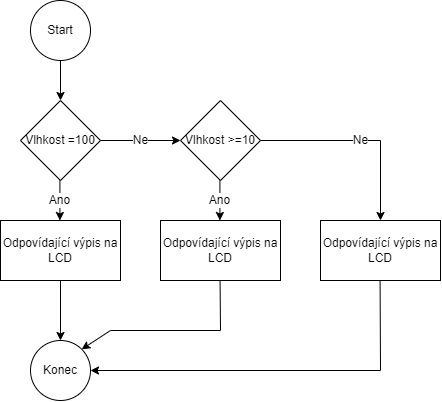

The diagram above was exported from draw.io. Its source (the exported page's mxGraphModel, read from the mxfile embedded in the PNG):
<mxGraphModel dx="865" dy="434" grid="1" gridSize="10" guides="1" tooltips="1" connect="1" arrows="1" fold="1" page="1" pageScale="1" pageWidth="3300" pageHeight="2339" math="0" shadow="0">
  <root>
    <mxCell id="P6Y6Lmsb4znydFLLo6pc-0" />
    <mxCell id="P6Y6Lmsb4znydFLLo6pc-1" parent="P6Y6Lmsb4znydFLLo6pc-0" />
    <mxCell id="DzC5jhGXV_Bf5lPWhmw6-0" value="Start" style="ellipse;whiteSpace=wrap;html=1;aspect=fixed;" vertex="1" parent="P6Y6Lmsb4znydFLLo6pc-1">
      <mxGeometry x="390" y="180" width="60" height="60" as="geometry" />
    </mxCell>
    <mxCell id="DzC5jhGXV_Bf5lPWhmw6-1" value="Vlhkost &amp;gt;=10" style="rhombus;whiteSpace=wrap;html=1;fontSize=12;" vertex="1" parent="P6Y6Lmsb4znydFLLo6pc-1">
      <mxGeometry x="540" y="280" width="80" height="80" as="geometry" />
    </mxCell>
    <mxCell id="DzC5jhGXV_Bf5lPWhmw6-2" value="Vlhkost =100" style="rhombus;whiteSpace=wrap;html=1;fontSize=12;" vertex="1" parent="P6Y6Lmsb4znydFLLo6pc-1">
      <mxGeometry x="380" y="280" width="80" height="80" as="geometry" />
    </mxCell>
    <mxCell id="DzC5jhGXV_Bf5lPWhmw6-3" value="Odpovídající výpis na LCD" style="rounded=0;whiteSpace=wrap;html=1;fontSize=12;" vertex="1" parent="P6Y6Lmsb4znydFLLo6pc-1">
      <mxGeometry x="520" y="400" width="120" height="60" as="geometry" />
    </mxCell>
    <mxCell id="DzC5jhGXV_Bf5lPWhmw6-4" value="Odpovídající výpis na LCD" style="rounded=0;whiteSpace=wrap;html=1;fontSize=12;" vertex="1" parent="P6Y6Lmsb4znydFLLo6pc-1">
      <mxGeometry x="360" y="400" width="120" height="60" as="geometry" />
    </mxCell>
    <mxCell id="DzC5jhGXV_Bf5lPWhmw6-5" value="Odpovídající výpis na LCD" style="rounded=0;whiteSpace=wrap;html=1;fontSize=12;" vertex="1" parent="P6Y6Lmsb4znydFLLo6pc-1">
      <mxGeometry x="680" y="400" width="120" height="60" as="geometry" />
    </mxCell>
    <mxCell id="DzC5jhGXV_Bf5lPWhmw6-6" value="" style="endArrow=classic;html=1;rounded=0;fontSize=12;entryX=0.5;entryY=0;entryDx=0;entryDy=0;exitX=0.5;exitY=1;exitDx=0;exitDy=0;" edge="1" parent="P6Y6Lmsb4znydFLLo6pc-1" source="DzC5jhGXV_Bf5lPWhmw6-0" target="DzC5jhGXV_Bf5lPWhmw6-2">
      <mxGeometry width="50" height="50" relative="1" as="geometry">
        <mxPoint x="660" y="330" as="sourcePoint" />
        <mxPoint x="710" y="280" as="targetPoint" />
      </mxGeometry>
    </mxCell>
    <mxCell id="DzC5jhGXV_Bf5lPWhmw6-7" value="Ano" style="endArrow=classic;html=1;rounded=0;fontSize=12;entryX=0.5;entryY=0;entryDx=0;entryDy=0;exitX=0.5;exitY=1;exitDx=0;exitDy=0;" edge="1" parent="P6Y6Lmsb4znydFLLo6pc-1">
      <mxGeometry width="50" height="50" relative="1" as="geometry">
        <mxPoint x="419.41" y="360" as="sourcePoint" />
        <mxPoint x="419.41" y="400" as="targetPoint" />
      </mxGeometry>
    </mxCell>
    <mxCell id="DzC5jhGXV_Bf5lPWhmw6-8" value="Ano" style="endArrow=classic;html=1;rounded=0;fontSize=12;entryX=0.5;entryY=0;entryDx=0;entryDy=0;exitX=0.5;exitY=1;exitDx=0;exitDy=0;" edge="1" parent="P6Y6Lmsb4znydFLLo6pc-1">
      <mxGeometry width="50" height="50" relative="1" as="geometry">
        <mxPoint x="579.41" y="360" as="sourcePoint" />
        <mxPoint x="579.41" y="400" as="targetPoint" />
      </mxGeometry>
    </mxCell>
    <mxCell id="DzC5jhGXV_Bf5lPWhmw6-9" value="Ne" style="endArrow=classic;html=1;rounded=0;fontSize=12;exitX=1;exitY=0.5;exitDx=0;exitDy=0;" edge="1" parent="P6Y6Lmsb4znydFLLo6pc-1" source="DzC5jhGXV_Bf5lPWhmw6-2" target="DzC5jhGXV_Bf5lPWhmw6-1">
      <mxGeometry width="50" height="50" relative="1" as="geometry">
        <mxPoint x="660" y="330" as="sourcePoint" />
        <mxPoint x="710" y="280" as="targetPoint" />
      </mxGeometry>
    </mxCell>
    <mxCell id="DzC5jhGXV_Bf5lPWhmw6-10" value="Ne" style="endArrow=classic;html=1;rounded=0;fontSize=12;exitX=1;exitY=0.5;exitDx=0;exitDy=0;entryX=0.5;entryY=0;entryDx=0;entryDy=0;" edge="1" parent="P6Y6Lmsb4znydFLLo6pc-1" source="DzC5jhGXV_Bf5lPWhmw6-1" target="DzC5jhGXV_Bf5lPWhmw6-5">
      <mxGeometry width="50" height="50" relative="1" as="geometry">
        <mxPoint x="660" y="330" as="sourcePoint" />
        <mxPoint x="710" y="280" as="targetPoint" />
        <Array as="points">
          <mxPoint x="740" y="320" />
        </Array>
      </mxGeometry>
    </mxCell>
    <mxCell id="DzC5jhGXV_Bf5lPWhmw6-11" value="Konec" style="ellipse;whiteSpace=wrap;html=1;aspect=fixed;" vertex="1" parent="P6Y6Lmsb4znydFLLo6pc-1">
      <mxGeometry x="390" y="520" width="60" height="60" as="geometry" />
    </mxCell>
    <mxCell id="DzC5jhGXV_Bf5lPWhmw6-12" value="" style="endArrow=classic;html=1;rounded=0;fontSize=12;exitX=0.5;exitY=1;exitDx=0;exitDy=0;entryX=0.5;entryY=0;entryDx=0;entryDy=0;" edge="1" parent="P6Y6Lmsb4znydFLLo6pc-1" source="DzC5jhGXV_Bf5lPWhmw6-4" target="DzC5jhGXV_Bf5lPWhmw6-11">
      <mxGeometry width="50" height="50" relative="1" as="geometry">
        <mxPoint x="560" y="510" as="sourcePoint" />
        <mxPoint x="610" y="460" as="targetPoint" />
      </mxGeometry>
    </mxCell>
    <mxCell id="DzC5jhGXV_Bf5lPWhmw6-13" value="" style="endArrow=classic;html=1;rounded=0;fontSize=12;exitX=0.5;exitY=1;exitDx=0;exitDy=0;entryX=1;entryY=0;entryDx=0;entryDy=0;" edge="1" parent="P6Y6Lmsb4znydFLLo6pc-1" target="DzC5jhGXV_Bf5lPWhmw6-11">
      <mxGeometry width="50" height="50" relative="1" as="geometry">
        <mxPoint x="579.58" y="460" as="sourcePoint" />
        <mxPoint x="579.58" y="520" as="targetPoint" />
        <Array as="points">
          <mxPoint x="580" y="510" />
          <mxPoint x="470" y="510" />
        </Array>
      </mxGeometry>
    </mxCell>
    <mxCell id="DzC5jhGXV_Bf5lPWhmw6-14" value="" style="endArrow=classic;html=1;rounded=0;fontSize=12;exitX=0.5;exitY=1;exitDx=0;exitDy=0;entryX=1;entryY=0.5;entryDx=0;entryDy=0;" edge="1" parent="P6Y6Lmsb4znydFLLo6pc-1" target="DzC5jhGXV_Bf5lPWhmw6-11">
      <mxGeometry width="50" height="50" relative="1" as="geometry">
        <mxPoint x="739.5799999999999" y="460" as="sourcePoint" />
        <mxPoint x="739.5799999999999" y="520" as="targetPoint" />
        <Array as="points">
          <mxPoint x="740" y="550" />
        </Array>
      </mxGeometry>
    </mxCell>
  </root>
</mxGraphModel>